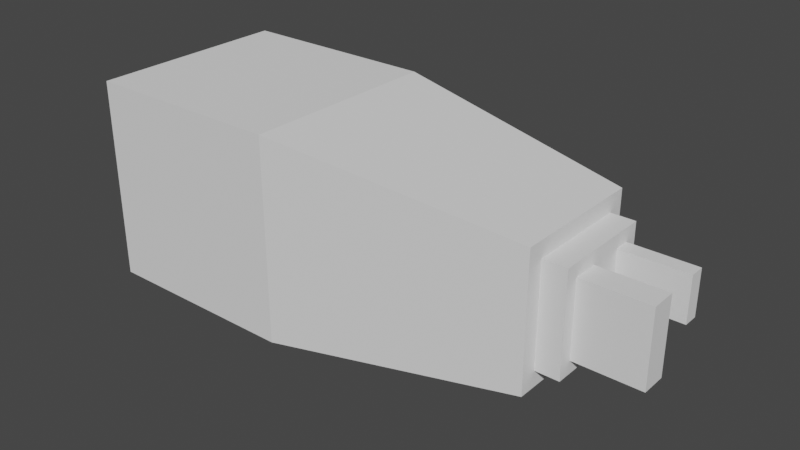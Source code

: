 # Source: 2-hands.blend  (saved by Blender 3.6.11; exported with 4.5.12 LTS)
import bpy
from mathutils import Matrix  # noqa: F401  (used for matrix-valued properties, if any)

bpy.ops.wm.read_factory_settings(use_empty=True)
scene = bpy.context.scene
scene.name = 'Scene'

# ---- collections
col_hands_left = bpy.data.collections.new('hands.left'); scene.collection.children.link(col_hands_left)

# ---- world
world_world = bpy.data.worlds.new('World'); scene.world = world_world
world_world.use_nodes = True; world_world.node_tree.nodes.clear()
_N = world_world.node_tree.nodes; _L = world_world.node_tree.links
n0 = _N.new('ShaderNodeOutputWorld'); n0.name = 'World Output'; n0.location = (300, 300)
n1 = _N.new('ShaderNodeBackground'); n1.name = 'Background'; n1.location = (10, 300)
n1.inputs[0].default_value = (0.05088, 0.05088, 0.05088, 1.0)
_L.new(n1.outputs[0], n0.inputs[0])
n0.is_active_output = True
world_world.color = (0.05088, 0.05088, 0.05088)
world_world.use_sun_shadow = False
world_world.sun_shadow_jitter_overblur = 0.0

# ---- meshes
me_cube_001 = bpy.data.meshes.new('Cube.001')
me_cube_001.from_pydata([(0.2628, -0.4111, -0.4111), (0.2628, -0.4111, 0.4111), (0.2628, 0.4111, -0.4111), (0.2628, 0.4111, 0.4111), (1.085, -0.4111, -0.4111), (1.085, -0.4111, 0.4111), (1.085, 0.4111, -0.4111), (1.085, 0.4111, 0.4111), (2.085, 0.2705, 0.2705), (2.085, 0.2705, -0.2705), (2.085, -0.2705, -0.2705), (2.085, -0.2705, 0.2705), (2.085, 0.2045, 0.2045), (2.085, 0.2045, -0.2045), (2.085, -0.2045, -0.2045), (2.085, -0.2045, 0.2045), (2.181, 0.2045, 0.2045), (2.181, 0.2045, -0.2045), (2.181, -0.2045, -0.2045), (2.181, -0.2045, 0.2045), (2.181, 0.1519, 0.1519), (2.181, 0.1519, -0.1519), (2.181, -0.1519, -0.1519), (2.181, -0.1519, 0.1519), (2.181, 0.2045, 0.2045), (2.181, 0.2045, -0.2045), (2.181, -0.2045, -0.2045), (2.181, -0.2045, 0.2045), (2.181, -0.05063, -0.1519), (2.181, 0.05063, -0.1519), (2.181, 0.05063, 0.1519), (2.181, -0.05063, 0.1519), (2.181, -0.05063, 0.1519), (2.181, -0.1519, 0.1519), (2.181, -0.1519, -0.1519), (2.181, -0.05063, -0.1519), (2.317, -0.05063, 0.1519), (2.317, -0.1519, 0.1519), (2.317, -0.1519, -0.1519), (2.317, -0.05063, -0.1519), (2.181, 0.1507, 0.1498), (2.181, 0.1507, -0.02977), (2.181, 0.09086, -0.02977), (2.181, 0.09086, 0.1498), (2.289, 0.1507, 0.1498), (2.289, 0.1507, -0.02977), (2.289, 0.09086, -0.02977), (2.289, 0.09086, 0.1498), (2.362, 0.1507, 0.1498), (2.362, 0.1507, -0.02977), (2.362, 0.09086, -0.02977), (2.362, 0.09086, 0.1498), (2.445, 0.1507, 0.1498), (2.445, 0.1507, -0.02977), (2.445, 0.09086, -0.02977), (2.445, 0.09086, 0.1498), (2.375, -0.05063, 0.1519), (2.375, -0.1519, 0.1519), (2.375, -0.1519, -0.1519), (2.375, -0.05063, -0.1519), (2.449, -0.05063, 0.1519), (2.449, -0.1519, 0.1519), (2.449, -0.1519, -0.1519), (2.449, -0.05063, -0.1519)], [], [(0, 1, 3, 2), (2, 3, 7, 6), (5, 4, 10, 11), (4, 5, 1, 0), (2, 6, 4, 0), (7, 3, 1, 5), (11, 10, 14, 15), (4, 6, 9, 10), (7, 5, 11, 8), (6, 7, 8, 9), (12, 15, 19, 16), (10, 9, 13, 14), (8, 11, 15, 12), (9, 8, 12, 13), (19, 18, 26, 27), (13, 12, 16, 17), (15, 14, 18, 19), (14, 13, 17, 18), (31, 23, 33, 32), (18, 17, 25, 26), (16, 19, 27, 24), (17, 16, 24, 25), (20, 21, 25, 24), (21, 29, 28, 22, 26, 25), (23, 31, 30, 20, 24, 27), (22, 23, 27, 26), (21, 20, 40, 41), (29, 30, 31, 28), (34, 35, 39, 38), (28, 31, 32, 35), (23, 22, 34, 33), (22, 28, 35, 34), (38, 39, 59, 58), (32, 33, 37, 36), (35, 32, 36, 39), (33, 34, 38, 37), (43, 42, 46, 47), (29, 21, 41, 42), (30, 29, 42, 43), (20, 30, 43, 40), (44, 47, 51, 48), (42, 41, 45, 46), (40, 43, 47, 44), (41, 40, 44, 45), (49, 48, 52, 53), (45, 44, 48, 49), (47, 46, 50, 51), (46, 45, 49, 50), (53, 52, 55, 54), (51, 50, 54, 55), (50, 49, 53, 54), (48, 51, 55, 52), (58, 59, 63, 62), (36, 37, 57, 56), (39, 36, 56, 59), (37, 38, 58, 57), (63, 60, 61, 62), (56, 57, 61, 60), (59, 56, 60, 63), (57, 58, 62, 61)])
_uv = me_cube_001.uv_layers.new(name='UVMap')
_uv.uv.foreach_set('vector', [0.375, 0.0, 0.625, 0.0, 0.625, 0.25, 0.375, 0.25, 0.375, 0.25, 0.625, 0.25, 0.625, 0.5, 0.375, 0.5, 0.625, 0.75, 0.375, 0.75, 0.375, 0.75, 0.625, 0.75, 0.375, 0.75, 0.625, 0.75, 0.625, 1.0, 0.375, 1.0, 0.125, 0.5, 0.375, 0.5, 0.375, 0.75, 0.125, 0.75, 0.625, 0.5, 0.875, 0.5, 0.875, 0.75, 0.625, 0.75, 0.625, 0.75, 0.375, 0.75, 0.375, 0.75, 0.625, 0.75, 0.375, 0.75, 0.375, 0.5, 0.375, 0.5, 0.375, 0.75, 0.625, 0.5, 0.625, 0.75, 0.625, 0.75, 0.625, 0.5, 0.375, 0.5, 0.625, 0.5, 0.625, 0.5, 0.375, 0.5, 0.625, 0.5, 0.625, 0.75, 0.625, 0.75, 0.625, 0.5, 0.375, 0.75, 0.375, 0.5, 0.375, 0.5, 0.375, 0.75, 0.625, 0.5, 0.625, 0.75, 0.625, 0.75, 0.625, 0.5, 0.375, 0.5, 0.625, 0.5, 0.625, 0.5, 0.375, 0.5, 0.0, 0.0, 0.0, 0.0, 0.0, 0.0, 0.0, 0.0, 0.375, 0.5, 0.625, 0.5, 0.625, 0.5, 0.375, 0.5, 0.625, 0.75, 0.375, 0.75, 0.375, 0.75, 0.625, 0.75, 0.375, 0.75, 0.375, 0.5, 0.375, 0.5, 0.375, 0.75, 0.5928, 0.6559, 0.5928, 0.7178, 0.5928, 0.7178, 0.5928, 0.6559, 0.375, 0.75, 0.375, 0.5, 0.375, 0.5, 0.375, 0.75, 0.625, 0.5, 0.625, 0.75, 0.625, 0.75, 0.625, 0.5, 0.0, 0.0, 0.0, 0.0, 0.0, 0.0, 0.0, 0.0, 0.5928, 0.5322, 0.4072, 0.5322, 0.375, 0.5, 0.625, 0.5, 0.4072, 0.5322, 0.4072, 0.5941, 0.4072, 0.6559, 0.4072, 0.7178, 0.375, 0.75, 0.375, 0.5, 0.5928, 0.7178, 0.5928, 0.6559, 0.5928, 0.5941, 0.5928, 0.5322, 0.625, 0.5, 0.625, 0.75, 0.4072, 0.7178, 0.5928, 0.7178, 0.625, 0.75, 0.375, 0.75, 0.4072, 0.5322, 0.5928, 0.5322, 0.5928, 0.5322, 0.4072, 0.5322, 0.4072, 0.5941, 0.5928, 0.5941, 0.5928, 0.6559, 0.4072, 0.6559, 0.4072, 0.7178, 0.4072, 0.6559, 0.4072, 0.6559, 0.4072, 0.7178, 0.4072, 0.6559, 0.5928, 0.6559, 0.5928, 0.6559, 0.4072, 0.6559, 0.5928, 0.7178, 0.4072, 0.7178, 0.4072, 0.7178, 0.5928, 0.7178, 0.4072, 0.7178, 0.4072, 0.6559, 0.4072, 0.6559, 0.4072, 0.7178, 0.4072, 0.7178, 0.4072, 0.6559, 0.4072, 0.6559, 0.4072, 0.7178, 0.5928, 0.6559, 0.5928, 0.7178, 0.5928, 0.7178, 0.5928, 0.6559, 0.4072, 0.6559, 0.5928, 0.6559, 0.5928, 0.6559, 0.4072, 0.6559, 0.5928, 0.7178, 0.4072, 0.7178, 0.4072, 0.7178, 0.5928, 0.7178, 0.5928, 0.5941, 0.4072, 0.5941, 0.4072, 0.5941, 0.5928, 0.5941, 0.4072, 0.5941, 0.4072, 0.5322, 0.4072, 0.5322, 0.4072, 0.5941, 0.5928, 0.5941, 0.4072, 0.5941, 0.4072, 0.5941, 0.5928, 0.5941, 0.5928, 0.5322, 0.5928, 0.5941, 0.5928, 0.5941, 0.5928, 0.5322, 0.5928, 0.5322, 0.5928, 0.5941, 0.5928, 0.5941, 0.5928, 0.5322, 0.4072, 0.5941, 0.4072, 0.5322, 0.4072, 0.5322, 0.4072, 0.5941, 0.5928, 0.5322, 0.5928, 0.5941, 0.5928, 0.5941, 0.5928, 0.5322, 0.4072, 0.5322, 0.5928, 0.5322, 0.5928, 0.5322, 0.4072, 0.5322, 0.4072, 0.5322, 0.5928, 0.5322, 0.5928, 0.5322, 0.4072, 0.5322, 0.4072, 0.5322, 0.5928, 0.5322, 0.5928, 0.5322, 0.4072, 0.5322, 0.5928, 0.5941, 0.4072, 0.5941, 0.4072, 0.5941, 0.5928, 0.5941, 0.4072, 0.5941, 0.4072, 0.5322, 0.4072, 0.5322, 0.4072, 0.5941, 0.4072, 0.5322, 0.5928, 0.5322, 0.5928, 0.5941, 0.4072, 0.5941, 0.5928, 0.5941, 0.4072, 0.5941, 0.4072, 0.5941, 0.5928, 0.5941, 0.4072, 0.5941, 0.4072, 0.5322, 0.4072, 0.5322, 0.4072, 0.5941, 0.5928, 0.5322, 0.5928, 0.5941, 0.5928, 0.5941, 0.5928, 0.5322, 0.4072, 0.7178, 0.4072, 0.6559, 0.4072, 0.6559, 0.4072, 0.7178, 0.5928, 0.6559, 0.5928, 0.7178, 0.5928, 0.7178, 0.5928, 0.6559, 0.4072, 0.6559, 0.5928, 0.6559, 0.5928, 0.6559, 0.4072, 0.6559, 0.5928, 0.7178, 0.4072, 0.7178, 0.4072, 0.7178, 0.5928, 0.7178, 0.4072, 0.6559, 0.5928, 0.6559, 0.5928, 0.7178, 0.4072, 0.7178, 0.5928, 0.6559, 0.5928, 0.7178, 0.5928, 0.7178, 0.5928, 0.6559, 0.4072, 0.6559, 0.5928, 0.6559, 0.5928, 0.6559, 0.4072, 0.6559, 0.5928, 0.7178, 0.4072, 0.7178, 0.4072, 0.7178, 0.5928, 0.7178])
me_cube_001.update()

# ---- objects
ob_cube = bpy.data.objects.new('Cube', me_cube_001)

# ---- transforms, parenting, visibility, modifiers, constraints
ob_cube.location = (0.0, 0.0, 0.0)

# ---- collection membership
col_hands_left.objects.link(ob_cube)

# ---- scene / render settings (as saved in the file)
scene.frame_start = 1; scene.frame_end = 250; scene.frame_set(1)
scene.render.engine = 'BLENDER_EEVEE_NEXT'
scene.cycles.sampling_pattern = 'TABULATED_SOBOL'
scene.view_settings.view_transform = 'Filmic'
bpy.context.view_layer.update()

# ---- added for rendering (the .blend has no active camera and no usable light): camera, sun
cam_auto = bpy.data.cameras.new('AutoCamera')
cam_auto.lens = 50.0
cam_auto.sensor_width = 36.0
cam_auto.clip_end = 1000.0
ob_auto_camera = bpy.data.objects.new('AutoCamera', cam_auto)
scene.collection.objects.link(ob_auto_camera)
ob_auto_camera.location = (3.64655, -2.74894, 1.83262)
ob_auto_camera.rotation_euler = (1.09748, -7.21219e-08, 0.694738)
scene.camera = ob_auto_camera
light_auto_sun = bpy.data.lights.new('AutoSun', 'SUN')
light_auto_sun.energy = 3.0
light_auto_sun.angle = 0.0523599
ob_auto_sun = bpy.data.objects.new('AutoSun', light_auto_sun)
scene.collection.objects.link(ob_auto_sun)
ob_auto_sun.rotation_euler = (0.872665, 0.174533, 0.523599)
bpy.context.view_layer.update()
